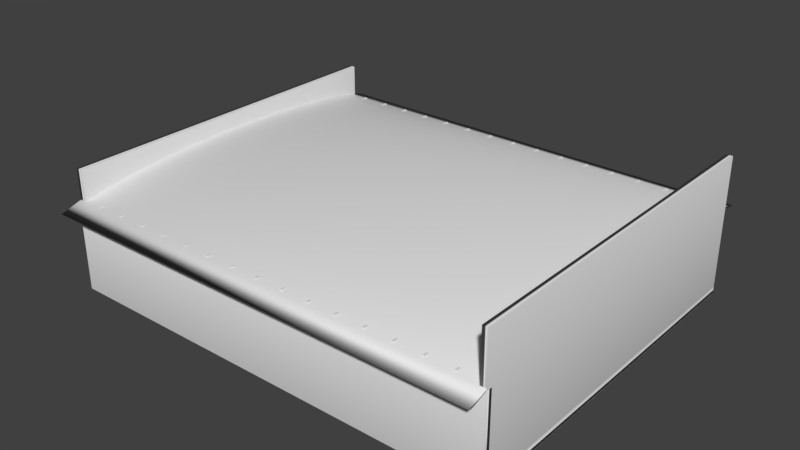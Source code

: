 # Source: wear.blend  (saved by Blender 2.78.0; exported with 4.5.12 LTS)
import bpy
from mathutils import Matrix  # noqa: F401  (used for matrix-valued properties, if any)

bpy.ops.wm.read_factory_settings(use_empty=True)
scene = bpy.context.scene
scene.name = 'Scene'

# ---- collections
col_collection_1 = bpy.data.collections.new('Collection 1'); scene.collection.children.link(col_collection_1)

# ---- materials (node trees are filled in below, after node groups)
mat_material = bpy.data.materials.new('Material')
mat_material.alpha_threshold = 0.0
mat_material.use_transparent_shadow = False
mat_material.roughness = 0.5

# ---- material node trees

# ---- world
world_world = bpy.data.worlds.new('World'); scene.world = world_world
world_world.color = (0.05088, 0.05088, 0.05088)
world_world.use_sun_shadow = False
world_world.sun_shadow_jitter_overblur = 0.0
world_world.cycles.sampling_method = 'MANUAL'

# ---- meshes
me_cylinder = bpy.data.meshes.new('Cylinder')
me_cylinder.from_pydata([(0.3683, -1.109, -1.0), (0.3683, -1.109, 1.602), (0.1954, -0.9978, -1.0), (0.1954, -0.9978, 1.602), (0.04389, -0.8485, -1.0), (0.04389, -0.8485, 1.602), (-0.08047, -0.6667, -1.0), (-0.08047, -0.6667, 1.602), (-0.1729, -0.4592, -1.0), (-0.1729, -0.4592, 1.602), (-0.2298, -0.2341, -1.0), (-0.2298, -0.2341, 1.602), (-0.249, 2.867e-07, -1.0), (-0.249, 2.867e-07, 1.602), (-0.2298, 0.2341, -1.0), (-0.2298, 0.2341, 1.602), (-0.1729, 0.4592, -1.0), (-0.1729, 0.4592, 1.602), (-0.08047, 0.6667, -1.0), (-0.08047, 0.6667, 1.602), (0.04389, 0.8485, -1.0), (0.04389, 0.8485, 1.602), (0.1954, 0.9978, -1.0), (0.1954, 0.9978, 1.602), (0.3683, 1.109, -1.0), (0.3683, 1.109, 1.602), (0.3824, -1.087, -1.0), (0.3824, -1.087, 1.602), (0.2117, -0.9775, -1.0), (0.2117, -0.9775, 1.602), (0.06384, -0.8319, -1.0), (0.06384, -0.8319, 1.602), (-0.05777, -0.654, -1.0), (-0.05777, -0.654, 1.602), (-0.1483, -0.4507, -1.0), (-0.1483, -0.4507, 1.602), (-0.2041, -0.2298, -1.0), (-0.2041, -0.2298, 1.602), (-0.223, 2.867e-07, -1.0), (-0.223, 2.867e-07, 1.602), (-0.2041, 0.2298, -1.0), (-0.2041, 0.2298, 1.602), (-0.1483, 0.4507, -1.0), (-0.1483, 0.4507, 1.602), (-0.05777, 0.654, -1.0), (-0.05777, 0.654, 1.602), (0.06384, 0.8319, -1.0), (0.06384, 0.8319, 1.602), (0.2117, 0.9774, -1.0), (0.2117, 0.9774, 1.602), (0.3824, 1.087, -1.0), (0.3824, 1.087, 1.602)], [], [(0, 1, 3, 2), (2, 3, 5, 4), (4, 5, 7, 6), (6, 7, 9, 8), (8, 9, 11, 10), (10, 11, 13, 12), (12, 13, 15, 14), (14, 15, 17, 16), (16, 17, 19, 18), (18, 19, 21, 20), (20, 21, 23, 22), (22, 23, 25, 24), (26, 28, 29, 27), (28, 30, 31, 29), (30, 32, 33, 31), (32, 34, 35, 33), (34, 36, 37, 35), (36, 38, 39, 37), (38, 40, 41, 39), (40, 42, 43, 41), (42, 44, 45, 43), (44, 46, 47, 45), (46, 48, 49, 47), (48, 50, 51, 49), (1, 0, 26, 27), (0, 2, 28, 26), (3, 1, 27, 29), (2, 4, 30, 28), (5, 3, 29, 31), (4, 6, 32, 30), (7, 5, 31, 33), (6, 8, 34, 32), (9, 7, 33, 35), (8, 10, 36, 34), (11, 9, 35, 37), (10, 12, 38, 36), (13, 11, 37, 39), (12, 14, 40, 38), (15, 13, 39, 41), (14, 16, 42, 40), (17, 15, 41, 43), (16, 18, 44, 42), (19, 17, 43, 45), (18, 20, 46, 44), (21, 19, 45, 47), (20, 22, 48, 46), (23, 21, 47, 49), (22, 24, 50, 48), (25, 23, 49, 51), (24, 25, 51, 50)])
me_cylinder.polygons.foreach_set('use_smooth', [True] * 50)
me_cylinder.materials.append(mat_material)
me_cylinder.use_remesh_preserve_volume = False
me_cylinder.use_remesh_preserve_attributes = False
me_cylinder.use_mirror_vertex_groups = False
me_cylinder.update()
me_cube_006 = bpy.data.meshes.new('Cube.006')
me_cube_006.from_pydata([(-13.58, -1.082, -2.643), (-13.58, -1.082, 0.01329), (-13.58, 1.082, -2.643), (-13.58, 1.082, 0.01329), (-11.58, -1.082, -2.643), (-11.58, -1.082, 0.01329), (-11.58, 1.082, -2.643), (-11.58, 1.082, 0.01329)], [], [(0, 1, 3, 2), (2, 3, 7, 6), (6, 7, 5, 4), (4, 5, 1, 0), (2, 6, 4, 0), (7, 3, 1, 5)])
me_cube_006.polygons.foreach_set('use_smooth', [True] * 6)
me_cube_006.use_remesh_preserve_volume = False
me_cube_006.use_remesh_preserve_attributes = False
me_cube_006.use_mirror_vertex_groups = False
me_cube_006.update()
me_cube_005 = bpy.data.meshes.new('Cube.005')
me_cube_005.from_pydata([(-1.0, -1.082, -2.624), (-1.0, -1.082, 2.769), (-1.0, 1.082, -2.624), (-1.0, 1.082, 2.769), (1.0, -1.082, -2.624), (1.0, -1.082, 2.769), (1.0, 1.082, -2.624), (1.0, 1.082, 2.769)], [], [(0, 1, 3, 2), (2, 3, 7, 6), (6, 7, 5, 4), (4, 5, 1, 0), (2, 6, 4, 0), (7, 3, 1, 5)])
me_cube_005.polygons.foreach_set('use_smooth', [True] * 6)
me_cube_005.use_remesh_preserve_volume = False
me_cube_005.use_remesh_preserve_attributes = False
me_cube_005.use_mirror_vertex_groups = False
me_cube_005.update()
me_cube_004 = bpy.data.meshes.new('Cube.004')
me_cube_004.from_pydata([(-1.0, -1.081, -2.624), (-1.0, -1.081, 2.769), (-1.0, 1.082, -2.624), (-1.0, 1.082, 2.769), (1.0, -1.081, -2.624), (1.0, -1.081, 2.769), (1.0, 1.082, -2.624), (1.0, 1.082, 2.769)], [], [(0, 1, 3, 2), (2, 3, 7, 6), (6, 7, 5, 4), (4, 5, 1, 0), (2, 6, 4, 0), (7, 3, 1, 5)])
me_cube_004.polygons.foreach_set('use_smooth', [True] * 6)
me_cube_004.use_remesh_preserve_volume = False
me_cube_004.use_remesh_preserve_attributes = False
me_cube_004.use_mirror_vertex_groups = False
me_cube_004.update()
me_cube_003 = bpy.data.meshes.new('Cube.003')
me_cube_003.from_pydata([(-1.0, -1.047, -2.624), (-1.0, -1.047, 5.769), (-1.0, 1.13, -2.624), (-1.0, 1.13, 5.769), (1.0, -1.047, -2.624), (1.0, -1.047, 5.769), (1.0, 1.13, -2.624), (1.0, 1.13, 5.769)], [], [(0, 1, 3, 2), (2, 3, 7, 6), (6, 7, 5, 4), (4, 5, 1, 0), (2, 6, 4, 0), (7, 3, 1, 5)])
me_cube_003.polygons.foreach_set('use_smooth', [True] * 6)
me_cube_003.use_remesh_preserve_volume = False
me_cube_003.use_remesh_preserve_attributes = False
me_cube_003.use_mirror_vertex_groups = False
me_cube_003.update()
me_cube_002 = bpy.data.meshes.new('Cube.002')
me_cube_002.from_pydata([(-1.0, -1.039, -2.624), (-1.0, -1.039, 4.769), (-1.0, 1.133, -2.624), (-1.0, 1.133, 4.769), (1.0, -1.039, -2.624), (1.0, -1.039, 4.769), (1.0, 1.133, -2.624), (1.0, 1.133, 4.769)], [], [(0, 1, 3, 2), (2, 3, 7, 6), (6, 7, 5, 4), (4, 5, 1, 0), (2, 6, 4, 0), (7, 3, 1, 5)])
me_cube_002.polygons.foreach_set('use_smooth', [True] * 6)
me_cube_002.use_remesh_preserve_volume = False
me_cube_002.use_remesh_preserve_attributes = False
me_cube_002.use_mirror_vertex_groups = False
me_cube_002.update()
me_cube_013 = bpy.data.meshes.new('Cube.013')
me_cube_013.from_pydata([(-0.1875, -1.118, -1.0), (-0.1875, -1.118, 1.0), (-0.1875, 1.0, -1.0), (-0.1875, 1.0, 1.0), (0.1875, -1.118, -1.0), (0.1875, -1.118, 1.0), (0.1875, 1.0, -1.0), (0.1875, 1.0, 1.0)], [], [(0, 1, 3, 2), (2, 3, 7, 6), (6, 7, 5, 4), (4, 5, 1, 0), (2, 6, 4, 0), (7, 3, 1, 5)])
me_cube_013.use_remesh_preserve_volume = False
me_cube_013.use_remesh_preserve_attributes = False
me_cube_013.use_mirror_vertex_groups = False
me_cube_013.update()
me_cube_001 = bpy.data.meshes.new('Cube.001')
me_cube_001.from_pydata([(-0.2378, -1.0, -1.0), (-0.2378, -1.0, 1.0), (-0.2378, 1.0, -1.0), (-0.2378, 1.0, 1.0), (0.2378, -1.0, -1.0), (0.2378, -1.0, 1.0), (0.2378, 1.0, -1.0), (0.2378, 1.0, 1.0)], [], [(0, 1, 3, 2), (2, 3, 7, 6), (6, 7, 5, 4), (4, 5, 1, 0), (2, 6, 4, 0), (7, 3, 1, 5)])
me_cube_001.use_remesh_preserve_volume = False
me_cube_001.use_remesh_preserve_attributes = False
me_cube_001.use_mirror_vertex_groups = False
me_cube_001.update()

# ---- objects
ob_cylinder = bpy.data.objects.new('Cylinder', me_cylinder)
ob_cube_000 = bpy.data.objects.new('Cube.000', me_cube_006)
ob_cube_006 = bpy.data.objects.new('Cube.006', me_cube_005)
ob_cube_005 = bpy.data.objects.new('Cube.005', me_cube_004)
ob_cube_004 = bpy.data.objects.new('Cube.004', me_cube_003)
ob_cube_003 = bpy.data.objects.new('Cube.003', me_cube_002)
ob_cube_002 = bpy.data.objects.new('Cube.002', me_cube_013)
ob_cube_001 = bpy.data.objects.new('Cube.001', me_cube_001)

# ---- transforms, parenting, visibility, modifiers, constraints
ob_cylinder.location = (-3.162, -0.08416, 3.141)
ob_cylinder.rotation_euler = (-0.0, 1.571, 0.0)
ob_cylinder.scale = (2.095, 10.89, 10.47)
ob_cylinder.lineart.crease_threshold = 0.0
ob_cube_000.location = (0.01075, -10.8, -0.1305)
ob_cube_000.rotation_euler = (7.854, -1.571, 0.0)
ob_cube_000.scale = (0.1927, 12.59, 8.247)
ob_cube_000.lineart.crease_threshold = 0.0
ob_cube_006.location = (0.01075, -10.8, -0.1305)
ob_cube_006.rotation_euler = (0.0, -0.0, 1.571)
ob_cube_006.scale = (0.1927, 12.59, 1.0)
ob_cube_006.lineart.crease_threshold = 0.0
ob_cube_005.location = (0.01075, 10.86, -0.1305)
ob_cube_005.rotation_euler = (0.0, -0.0, 1.571)
ob_cube_005.scale = (0.1927, 12.59, 1.0)
ob_cube_005.lineart.crease_threshold = 0.0
ob_cube_004.location = (13.44, -0.3904, -0.1305)
ob_cube_004.scale = (0.1927, 10.07, 1.0)
ob_cube_004.lineart.crease_threshold = 0.0
ob_cube_003.location = (-13.42, -0.3904, -0.1305)
ob_cube_003.scale = (0.1927, 10.07, 1.0)
ob_cube_003.lineart.crease_threshold = 0.0
ob_cube_002.location = (-0.8023, 8.956, 2.731)
ob_cube_002.rotation_euler = (0.0, -0.0, 1.571)
ob_cube_002.scale = (0.3068, 12.52, -0.08331)
ob_cube_002.lineart.crease_threshold = 0.0
_m = ob_cube_002.modifiers.new('Array', 'ARRAY')
_m.count = 15
_m.constant_offset_displace = (0.0, 0.0, 0.0)
_m.relative_offset_displace = (-11.5, 0.0, 0.0)
ob_cube_001.location = (11.92, 0.0, 2.731)
ob_cube_001.scale = (0.3068, 10.78, -0.08331)
ob_cube_001.lineart.crease_threshold = 0.0
_m = ob_cube_001.modifiers.new('Array', 'ARRAY')
_m.count = 15
_m.constant_offset_displace = (0.0, 0.0, 0.0)
_m.relative_offset_displace = (-11.7, 0.0, 0.0)

# ---- collection membership
col_collection_1.objects.link(ob_cylinder)
col_collection_1.objects.link(ob_cube_000)
col_collection_1.objects.link(ob_cube_006)
col_collection_1.objects.link(ob_cube_005)
col_collection_1.objects.link(ob_cube_004)
col_collection_1.objects.link(ob_cube_003)
col_collection_1.objects.link(ob_cube_002)
col_collection_1.objects.link(ob_cube_001)

# ---- scene / render settings (as saved in the file)
scene.frame_start = 1; scene.frame_end = 250; scene.frame_set(1)
scene.render.engine = 'BLENDER_EEVEE_NEXT'
scene.render.resolution_percentage = 50
scene.render.dither_intensity = 0.0
scene.cycles.use_denoising = False
scene.cycles.samples = 128
scene.cycles.sampling_pattern = 'TABULATED_SOBOL'
scene.cycles.light_sampling_threshold = 0.0
scene.cycles.use_adaptive_sampling = False
scene.cycles.use_light_tree = False
scene.cycles.blur_glossy = 0.0
scene.cycles.sample_clamp_indirect = 0.0
scene.view_settings.view_transform = 'Standard'
bpy.context.view_layer.update()

# ---- added for rendering (the .blend has no active camera and no usable light): camera, sun
cam_auto = bpy.data.cameras.new('AutoCamera')
cam_auto.lens = 50.0
cam_auto.sensor_width = 36.0
cam_auto.clip_end = 1000.0
ob_auto_camera = bpy.data.objects.new('AutoCamera', cam_auto)
scene.collection.objects.link(ob_auto_camera)
ob_auto_camera.location = (34.5837, -41.5865, 29.1099)
ob_auto_camera.rotation_euler = (1.09748, -7.21219e-08, 0.694738)
scene.camera = ob_auto_camera
light_auto_sun = bpy.data.lights.new('AutoSun', 'SUN')
light_auto_sun.energy = 3.0
light_auto_sun.angle = 0.0523599
ob_auto_sun = bpy.data.objects.new('AutoSun', light_auto_sun)
scene.collection.objects.link(ob_auto_sun)
ob_auto_sun.rotation_euler = (0.872665, 0.174533, 0.523599)
bpy.context.view_layer.update()
